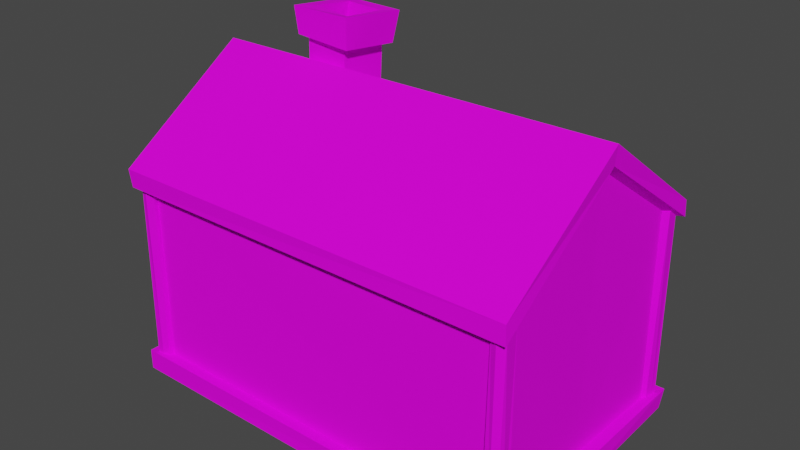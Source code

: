 # Source: farm-shed.blend  (saved by Blender 2.91.10; exported with 4.5.12 LTS)
import bpy
from mathutils import Matrix  # noqa: F401  (used for matrix-valued properties, if any)

bpy.ops.wm.read_factory_settings(use_empty=True)
scene = bpy.context.scene
scene.name = 'Scene'

# ---- collections
col_collection = bpy.data.collections.new('Collection'); scene.collection.children.link(col_collection)

# ---- images (referenced by path relative to the original .blend; pixels are not part of the script)
import os
ASSET_DIR = os.environ.get("B2B_ASSET_DIR", "")  # directory of the original .blend (textures are referenced by path, not embedded)
HERE = os.path.dirname(os.path.abspath(__file__))  # packed textures are extracted next to this script under _unpacked/

def load_image(name, relpath, width, height, colorspace="sRGB"):
    """Load a texture the original file referenced (path relative to the .blend, or extracted next to this script)."""
    p = next((c for c in (os.path.join(HERE, relpath), os.path.join(ASSET_DIR, relpath)) if relpath and os.path.exists(c)), "")
    if p:
        img = bpy.data.images.load(p, check_existing=True)
        img.name = name
    else:  # same state as the original file: an image datablock whose file is absent (Cycles renders it pink)
        img = bpy.data.images.new(name, width, height)
        img.source = "FILE"
        img.filepath = "//" + (relpath or name)
    img.colorspace_settings.name = colorspace
    return img
img_imphenziapalette01_png = load_image('ImphenziaPalette01.png', 'ImphenziaPalette01.png', 1024, 1024, 'sRGB')

# ---- materials (node trees are filled in below, after node groups)
mat_material = bpy.data.materials.new('Material')
mat_material.alpha_threshold = 0.0
mat_material.use_transparent_shadow = False
mat_material.line_color = (0.0, 0.0, 0.0, 1.0)

# ---- material node trees
mat_material.use_nodes = True; mat_material.node_tree.nodes.clear()
_N = mat_material.node_tree.nodes; _L = mat_material.node_tree.links
n0 = _N.new('ShaderNodeOutputMaterial'); n0.name = 'Material Output'; n0.location = (300, 300)
n1 = _N.new('ShaderNodeBsdfPrincipled'); n1.name = 'Principled BSDF'; n1.location = (10, 300)
n1.distribution = 'GGX'
n1.subsurface_method = 'BURLEY'
n1.inputs[2].default_value = 0.8727
n1.inputs[3].default_value = 1.45
n1.inputs[13].default_value = 0.1182
n1.inputs[27].default_value = (0.0, 0.0, 0.0, 1.0)
n1.inputs[28].default_value = 1.0
n2 = _N.new('ShaderNodeTexImage'); n2.name = 'Image Texture'; n2.location = (-424, 202)
n2.image = img_imphenziapalette01_png
_L.new(n1.outputs[0], n0.inputs[0])
_L.new(n2.outputs[0], n1.inputs[0])
n0.is_active_output = True

# ---- world
world_world = bpy.data.worlds.new('World'); scene.world = world_world
world_world.use_nodes = True; world_world.node_tree.nodes.clear()
_N = world_world.node_tree.nodes; _L = world_world.node_tree.links
n0 = _N.new('ShaderNodeOutputWorld'); n0.name = 'World Output'; n0.location = (300, 300)
n1 = _N.new('ShaderNodeBackground'); n1.name = 'Background'; n1.location = (10, 300)
n1.inputs[0].default_value = (0.05088, 0.05088, 0.05088, 1.0)
_L.new(n1.outputs[0], n0.inputs[0])
n0.is_active_output = True
world_world.color = (0.05088, 0.05088, 0.05088)
world_world.use_sun_shadow = False
world_world.sun_shadow_jitter_overblur = 0.0

# ---- meshes
me_cube = bpy.data.meshes.new('Cube')
me_cube.from_pydata([(1.291, 0.7846, 1.32), (1.29, 0.7667, 0.007622), (1.297, -0.7906, 1.313), (1.278, -0.7709, -0.005976), (-1.297, 0.7889, 1.31), (-1.295, 0.778, 0.01277), (-1.295, -0.7804, 1.306), (-1.289, -0.7798, 0.00159), (-1.284, -0.002925, 0.01172), (1.287, 0.004146, 1.86), (-1.278, -0.01654, 1.864), (1.288, -0.0007385, -0.004057), (1.348, -0.8674, 1.295), (-1.334, -0.8716, 1.297), (1.345, 0.007347, 1.897), (-1.341, -0.008928, 1.888), (-1.335, 0.8555, 1.291), (1.359, 0.8666, 1.297), (1.341, -0.8638, 1.413), (-1.347, -0.8785, 1.413), (1.357, 0.006527, 2.019), (-1.347, 0.004064, 1.998), (-1.341, 0.8724, 1.417), (1.354, 0.8655, 1.402), (1.299, 0.7689, 0.1179), (-1.288, -0.7841, 0.1195), (1.287, -0.7826, 0.1186), (-1.297, 0.7785, 0.127), (1.285, -0.00111, 0.1224), (-1.277, -0.003661, 0.1122), (1.285, 0.7798, 0.1164), (-1.294, -0.7923, 0.1153), (1.297, -0.7822, 0.1041), (-1.275, 0.7912, 0.1219), (1.283, -0.003408, 0.1096), (-1.283, 0.00643, 0.1199), (-1.359, -0.002872, -0.007329), (-1.37, -0.8579, -0.008404), (1.357, 0.8459, -0.006817), (-1.362, 0.8554, -0.003285), (1.371, 0.8663, 0.1288), (1.361, -0.8569, 0.119), (1.367, -0.8631, -0.01681), (-1.344, 0.8608, 0.1183), (1.374, -0.007349, 0.0009102), (1.367, -0.001376, 0.1273), (-1.371, 0.005169, 0.1202), (-1.367, -0.8602, 0.1288), (-0.3198, 0.7623, 0.1141), (-0.3198, 0.7623, 0.9839), (-0.2648, 0.8263, 0.1164), (-0.2648, 0.8263, 0.8761), (0.3198, 0.7623, 0.1141), (0.3198, 0.7623, 0.9839), (0.2648, 0.8263, 0.1164), (0.2648, 0.8263, 0.8761), (-0.3198, 0.8263, 0.9839), (-0.3198, 0.8263, 0.1141), (0.3198, 0.8263, 0.1141), (0.3198, 0.8263, 0.9839), (-0.2647, 0.7907, 0.8761), (-0.2647, 0.7907, 0.1164), (0.2648, 0.7931, 0.1164), (0.2648, 0.7931, 0.8761), (0.1655, 0.7931, 0.8761), (0.1393, 0.7931, 0.1164), (0.02131, 0.7931, 0.8761), (0.05552, 0.7931, 0.1164), (-0.05391, 0.7931, 0.1164), (-0.1257, 0.7931, 0.8761), (-0.1736, 0.7959, 0.8761), (-0.1902, 0.795, 0.1164), (-0.1734, 0.8116, 0.8761), (-0.1257, 0.8091, 0.8761), (-0.05402, 0.8053, 0.1164), (-0.19, 0.8125, 0.1164), (-0.1256, 0.7872, 0.8761), (0.0213, 0.7844, 0.8761), (0.05551, 0.7838, 0.1164), (-0.0539, 0.7858, 0.1164), (0.02131, 0.8079, 0.8761), (0.1655, 0.8079, 0.8761), (0.1393, 0.8079, 0.1164), (0.05552, 0.8079, 0.1164), (0.3198, 0.8263, 0.5496), (0.3198, 0.8263, 0.4363), (0.2648, 0.8263, 0.5496), (0.2648, 0.8263, 0.4363), (0.3198, 0.8357, 0.5496), (0.3198, 0.8357, 0.4363), (0.2648, 0.8357, 0.5496), (0.2648, 0.8357, 0.4363), (0.4013, 0.8357, 0.5766), (0.4051, 0.8357, 0.4294), (-0.3774, 0.8357, 0.5565), (-0.3736, 0.8357, 0.4094), (0.4013, 0.8619, 0.5766), (0.4051, 0.8619, 0.4294), (-0.3774, 0.8619, 0.5565), (-0.3736, 0.8619, 0.4094), (1.289, 0.8288, 0.0804), (1.288, 0.8077, 1.365), (1.34, 0.8, 0.07283), (1.323, 0.821, 1.367), (1.335, 0.7702, 0.07496), (1.334, 0.7578, 1.373), (1.324, 0.7184, 0.0648), (1.326, 0.7214, 1.365), (1.288, 0.6997, 0.0909), (1.285, 0.7049, 1.363), (1.242, 0.7007, 0.07399), (1.243, 0.7185, 1.362), (1.221, 0.7638, 0.07703), (1.227, 0.7598, 1.365), (1.237, 0.8145, 0.07387), (1.244, 0.7971, 1.353), (1.272, -0.7055, 0.0804), (1.272, -0.7265, 1.365), (1.324, -0.7343, 0.07283), (1.306, -0.7133, 1.367), (1.318, -0.7641, 0.07496), (1.317, -0.7765, 1.373), (1.308, -0.8159, 0.0648), (1.309, -0.8129, 1.365), (1.271, -0.8346, 0.0909), (1.268, -0.8294, 1.363), (1.226, -0.8335, 0.07399), (1.227, -0.8158, 1.362), (1.204, -0.7704, 0.07703), (1.21, -0.7745, 1.365), (1.221, -0.7198, 0.07387), (1.227, -0.7372, 1.353), (-1.273, -0.7055, 0.0804), (-1.273, -0.7265, 1.365), (-1.221, -0.7343, 0.07283), (-1.238, -0.7133, 1.367), (-1.227, -0.7641, 0.07496), (-1.227, -0.7765, 1.373), (-1.237, -0.8159, 0.0648), (-1.235, -0.8129, 1.365), (-1.273, -0.8346, 0.0909), (-1.276, -0.8294, 1.363), (-1.319, -0.8335, 0.07399), (-1.318, -0.8158, 1.362), (-1.34, -0.7704, 0.07703), (-1.335, -0.7745, 1.365), (-1.324, -0.7198, 0.07387), (-1.317, -0.7372, 1.353), (-1.273, 0.8339, 0.0804), (-1.273, 0.8128, 1.365), (-1.221, 0.8051, 0.07283), (-1.238, 0.8261, 1.367), (-1.227, 0.7753, 0.07496), (-1.227, 0.7629, 1.373), (-1.237, 0.7235, 0.0648), (-1.235, 0.7265, 1.365), (-1.273, 0.7048, 0.0909), (-1.276, 0.71, 1.363), (-1.319, 0.7058, 0.07399), (-1.318, 0.7236, 1.362), (-1.34, 0.7689, 0.07703), (-1.335, 0.7649, 1.365), (-1.324, 0.8196, 0.07387), (-1.317, 0.8022, 1.353), (-0.763, 0.07335, 1.698), (-0.7633, 0.07731, 2.099), (-0.7392, 0.357, 1.661), (-0.7572, 0.4029, 2.062), (-0.4801, 0.06281, 1.691), (-0.4772, 0.07449, 2.113), (-0.4564, 0.354, 1.649), (-0.4536, 0.3763, 2.069), (-0.815, 0.04527, 2.118), (-0.7972, 0.45, 2.059), (-0.3949, 0.4037, 2.063), (-0.4169, 0.02192, 2.103), (-0.7448, 0.1346, 2.284), (-0.7249, 0.3886, 2.258), (-0.4719, 0.3842, 2.251), (-0.4829, 0.1094, 2.273), (-0.8372, 0.03879, 2.29), (-0.8019, 0.4784, 2.249), (-0.3887, 0.4598, 2.25), (-0.4089, 0.01637, 2.299), (-0.7384, 0.1142, 2.046), (-0.7424, 0.3707, 2.001), (-0.4743, 0.3513, 2.022), (-0.4809, 0.08907, 2.036)], [], [(0, 4, 16, 17), (26, 2, 6, 25), (29, 10, 4, 27), (8, 11, 3, 7), (28, 9, 2, 26), (27, 4, 0, 24), (24, 0, 9, 28), (5, 1, 11, 8), (25, 6, 10, 29), (10, 6, 13, 15), (15, 13, 19, 21), (13, 12, 18, 19), (6, 2, 12, 13), (9, 0, 17, 14), (4, 10, 15, 16), (2, 9, 14, 12), (20, 21, 19, 18), (23, 22, 21, 20), (17, 16, 22, 23), (12, 14, 20, 18), (14, 17, 23, 20), (16, 15, 21, 22), (3, 11, 44, 42), (7, 3, 42, 37), (1, 5, 39, 38), (27, 24, 40, 43), (11, 1, 38, 44), (26, 25, 47, 41), (26, 28, 34, 32), (28, 24, 30, 34), (27, 29, 35, 33), (24, 27, 33, 30), (29, 25, 31, 35), (25, 26, 32, 31), (37, 47, 46, 36), (38, 40, 45, 44), (39, 43, 40, 38), (44, 45, 41, 42), (36, 46, 43, 39), (42, 41, 47, 37), (5, 8, 36, 39), (28, 26, 41, 45), (25, 29, 46, 47), (29, 27, 43, 46), (8, 7, 37, 36), (24, 28, 45, 40), (48, 49, 56, 57), (55, 86, 87, 54, 62, 63), (58, 85, 84, 59, 53, 52), (52, 53, 49, 48), (57, 58, 52, 48), (59, 56, 49, 53), (51, 50, 57, 56), (50, 54, 58, 57), (55, 51, 56, 59), (54, 87, 85, 58), (61, 60, 70, 71), (54, 50, 61, 71, 68, 67, 65, 62), (51, 55, 63, 64, 66, 69, 70, 60), (50, 51, 60, 61), (65, 64, 63, 62), (65, 67, 83, 82), (66, 67, 78, 77), (71, 70, 72, 75), (75, 72, 73, 74), (70, 69, 73, 72), (68, 71, 75, 74), (69, 68, 74, 73), (79, 76, 77, 78), (69, 66, 77, 76), (68, 69, 76, 79), (67, 68, 79, 78), (83, 80, 81, 82), (64, 65, 82, 81), (66, 64, 81, 80), (67, 66, 80, 83), (85, 87, 91, 89), (86, 55, 59, 84), (90, 88, 92, 94), (87, 86, 90, 91), (84, 85, 89, 88), (86, 84, 88, 90), (94, 92, 96, 98), (88, 89, 93, 92), (89, 91, 95, 93), (91, 90, 94, 95), (97, 99, 98, 96), (92, 93, 97, 96), (93, 95, 99, 97), (95, 94, 98, 99), (100, 101, 103, 102), (102, 103, 105, 104), (104, 105, 107, 106), (106, 107, 109, 108), (108, 109, 111, 110), (110, 111, 113, 112), (103, 101, 115, 113, 111, 109, 107, 105), (112, 113, 115, 114), (114, 115, 101, 100), (100, 102, 104, 106, 108, 110, 112, 114), (116, 117, 119, 118), (118, 119, 121, 120), (120, 121, 123, 122), (122, 123, 125, 124), (124, 125, 127, 126), (126, 127, 129, 128), (119, 117, 131, 129, 127, 125, 123, 121), (128, 129, 131, 130), (130, 131, 117, 116), (116, 118, 120, 122, 124, 126, 128, 130), (132, 133, 135, 134), (134, 135, 137, 136), (136, 137, 139, 138), (138, 139, 141, 140), (140, 141, 143, 142), (142, 143, 145, 144), (135, 133, 147, 145, 143, 141, 139, 137), (144, 145, 147, 146), (146, 147, 133, 132), (132, 134, 136, 138, 140, 142, 144, 146), (148, 149, 151, 150), (150, 151, 153, 152), (152, 153, 155, 154), (154, 155, 157, 156), (156, 157, 159, 158), (158, 159, 161, 160), (151, 149, 163, 161, 159, 157, 155, 153), (160, 161, 163, 162), (162, 163, 149, 148), (148, 150, 152, 154, 156, 158, 160, 162), (164, 165, 167, 166), (166, 167, 171, 170), (170, 171, 169, 168), (168, 169, 165, 164), (166, 170, 168, 164), (171, 167, 173, 174), (175, 174, 182, 183), (169, 171, 174, 175), (167, 165, 172, 173), (165, 169, 175, 172), (176, 179, 187, 184), (173, 172, 180, 181), (172, 175, 183, 180), (174, 173, 181, 182), (176, 177, 181, 180), (177, 178, 182, 181), (178, 179, 183, 182), (179, 176, 180, 183), (186, 185, 184, 187), (178, 177, 185, 186), (179, 178, 186, 187), (177, 176, 184, 185)])
_uv = me_cube.uv_layers.new(name='UVMap')
_uv.uv.foreach_set('vector', [0.3159, 0.6876, 0.3159, 0.6876, 0.3159, 0.6876, 0.3159, 0.6876, 0.1763, 0.9263, 0.1763, 0.9263, 0.1763, 0.9263, 0.1763, 0.9263, 0.1763, 0.9263, 0.1763, 0.9263, 0.1763, 0.9263, 0.1763, 0.9263, 0.4363, 0.05664, 0.4363, 0.05664, 0.4363, 0.05664, 0.4363, 0.05664, 0.1763, 0.9263, 0.1763, 0.9263, 0.1763, 0.9263, 0.1763, 0.9263, 0.1763, 0.9263, 0.1763, 0.9263, 0.1763, 0.9263, 0.1763, 0.9263, 0.1763, 0.9263, 0.1763, 0.9263, 0.1763, 0.9263, 0.1763, 0.9263, 0.4363, 0.05664, 0.4363, 0.05664, 0.4363, 0.05664, 0.4363, 0.05664, 0.1763, 0.9263, 0.1763, 0.9263, 0.1763, 0.9263, 0.1763, 0.9263, 0.3159, 0.6876, 0.3159, 0.6876, 0.3159, 0.6876, 0.3159, 0.6876, 0.3159, 0.6876, 0.3159, 0.6876, 0.3159, 0.6876, 0.3159, 0.6876, 0.3159, 0.6876, 0.3159, 0.6876, 0.3159, 0.6876, 0.3159, 0.6876, 0.3159, 0.6876, 0.3159, 0.6876, 0.3159, 0.6876, 0.3159, 0.6876, 0.3159, 0.6876, 0.3159, 0.6876, 0.3159, 0.6876, 0.3159, 0.6876, 0.3159, 0.6876, 0.3159, 0.6876, 0.3159, 0.6876, 0.3159, 0.6876, 0.3159, 0.6876, 0.3159, 0.6876, 0.3159, 0.6876, 0.3159, 0.6876, 0.3159, 0.6876, 0.3159, 0.6876, 0.3159, 0.6876, 0.3159, 0.6876, 0.3159, 0.6876, 0.3159, 0.6876, 0.3159, 0.6876, 0.3159, 0.6876, 0.3159, 0.6876, 0.3159, 0.6876, 0.3159, 0.6876, 0.3159, 0.6876, 0.3159, 0.6876, 0.3159, 0.6876, 0.3159, 0.6876, 0.3159, 0.6876, 0.3159, 0.6876, 0.3159, 0.6876, 0.3159, 0.6876, 0.3159, 0.6876, 0.3159, 0.6876, 0.3159, 0.6876, 0.3159, 0.6876, 0.3159, 0.6876, 0.4363, 0.05664, 0.4363, 0.05664, 0.4363, 0.05664, 0.4363, 0.05664, 0.4363, 0.05664, 0.4363, 0.05664, 0.4363, 0.05664, 0.4363, 0.05664, 0.4363, 0.05664, 0.4363, 0.05664, 0.4363, 0.05664, 0.4363, 0.05664, 0.4363, 0.05664, 0.4363, 0.05664, 0.4363, 0.05664, 0.4363, 0.05664, 0.4363, 0.05664, 0.4363, 0.05664, 0.4363, 0.05664, 0.4363, 0.05664, 0.4363, 0.05664, 0.4363, 0.05664, 0.4363, 0.05664, 0.4363, 0.05664, 0.3942, 0.75, 0.3942, 0.625, 0.3942, 0.625, 0.3942, 0.75, 0.3942, 0.625, 0.3942, 0.5, 0.3942, 0.5, 0.3942, 0.625, 0.3942, 0.25, 0.3942, 0.125, 0.3942, 0.125, 0.3942, 0.25, 0.3942, 0.5, 0.3942, 0.25, 0.3942, 0.25, 0.3942, 0.5, 0.3942, 0.125, 0.3942, 0.0, 0.3942, 0.0, 0.3942, 0.125, 0.3942, 1.0, 0.3942, 0.75, 0.3942, 0.75, 0.3942, 1.0, 0.4363, 0.05664, 0.4363, 0.05664, 0.4363, 0.05664, 0.4363, 0.05664, 0.4363, 0.05664, 0.4363, 0.05664, 0.4363, 0.05664, 0.4363, 0.05664, 0.4363, 0.05664, 0.4363, 0.05664, 0.4363, 0.05664, 0.4363, 0.05664, 0.4363, 0.05664, 0.4363, 0.05664, 0.4363, 0.05664, 0.4363, 0.05664, 0.4363, 0.05664, 0.4363, 0.05664, 0.4363, 0.05664, 0.4363, 0.05664, 0.4363, 0.05664, 0.4363, 0.05664, 0.4363, 0.05664, 0.4363, 0.05664, 0.4363, 0.05664, 0.4363, 0.05664, 0.4363, 0.05664, 0.4363, 0.05664, 0.4363, 0.05664, 0.4363, 0.05664, 0.4363, 0.05664, 0.4363, 0.05664, 0.4363, 0.05664, 0.4363, 0.05664, 0.4363, 0.05664, 0.4363, 0.05664, 0.4363, 0.05664, 0.4363, 0.05664, 0.4363, 0.05664, 0.4363, 0.05664, 0.4363, 0.05664, 0.4363, 0.05664, 0.4363, 0.05664, 0.4363, 0.05664, 0.4363, 0.05664, 0.4363, 0.05664, 0.4363, 0.05664, 0.4363, 0.05664, 0.9403, 0.5589, 0.9403, 0.5589, 0.9403, 0.5589, 0.9403, 0.5589, 0.9403, 0.5589, 0.9403, 0.5589, 0.9403, 0.5589, 0.9403, 0.5589, 0.9403, 0.5589, 0.9403, 0.5589, 0.9403, 0.5589, 0.9403, 0.5589, 0.9403, 0.5589, 0.9403, 0.5589, 0.9403, 0.5589, 0.9403, 0.5589, 0.8085, 0.5543, 0.8085, 0.5543, 0.8085, 0.5543, 0.8085, 0.5543, 0.9403, 0.5589, 0.9403, 0.5589, 0.9403, 0.5589, 0.9403, 0.5589, 0.9403, 0.5589, 0.9403, 0.5589, 0.9403, 0.5589, 0.9403, 0.5589, 0.9403, 0.5589, 0.9403, 0.5589, 0.9403, 0.5589, 0.9403, 0.5589, 0.9403, 0.5589, 0.9403, 0.5589, 0.9403, 0.5589, 0.9403, 0.5589, 0.9403, 0.5589, 0.9403, 0.5589, 0.9403, 0.5589, 0.9403, 0.5589, 0.9403, 0.5589, 0.9403, 0.5589, 0.9403, 0.5589, 0.9403, 0.5589, 0.8085, 0.5543, 0.8085, 0.5543, 0.8085, 0.5543, 0.8085, 0.5543, 0.9403, 0.5589, 0.9403, 0.5589, 0.9403, 0.5589, 0.9403, 0.5589, 0.9403, 0.5589, 0.9403, 0.5589, 0.9403, 0.5589, 0.9403, 0.5589, 0.9403, 0.5589, 0.9403, 0.5589, 0.9403, 0.5589, 0.9403, 0.5589, 0.9403, 0.5589, 0.9403, 0.5589, 0.9403, 0.5589, 0.9403, 0.5589, 0.9403, 0.5589, 0.9403, 0.5589, 0.9403, 0.5589, 0.9403, 0.5589, 0.8085, 0.5543, 0.8085, 0.5543, 0.8085, 0.5543, 0.8085, 0.5543, 0.9217, 0.5512, 0.9217, 0.5512, 0.9217, 0.5512, 0.9217, 0.5512, 0.8085, 0.5543, 0.8085, 0.5543, 0.8085, 0.5543, 0.8085, 0.5543, 0.8085, 0.5543, 0.8085, 0.5543, 0.8085, 0.5543, 0.8085, 0.5543, 0.9077, 0.5535, 0.9077, 0.5535, 0.9077, 0.5535, 0.9077, 0.5535, 0.8085, 0.5543, 0.8085, 0.5543, 0.8085, 0.5543, 0.8085, 0.5543, 0.8085, 0.5543, 0.8085, 0.5543, 0.8085, 0.5543, 0.8085, 0.5543, 0.8085, 0.5543, 0.8085, 0.5543, 0.8085, 0.5543, 0.8085, 0.5543, 0.8085, 0.5543, 0.8085, 0.5543, 0.8085, 0.5543, 0.8085, 0.5543, 0.8085, 0.5543, 0.8085, 0.5543, 0.8085, 0.5543, 0.8085, 0.5543, 0.8085, 0.5543, 0.8085, 0.5543, 0.8085, 0.5543, 0.8085, 0.5543, 0.8085, 0.5543, 0.8085, 0.5543, 0.8085, 0.5543, 0.8085, 0.5543, 0.9077, 0.5535, 0.9077, 0.5535, 0.9077, 0.5535, 0.9077, 0.5535, 0.9217, 0.5512, 0.9217, 0.5512, 0.9217, 0.5512, 0.9217, 0.5512, 0.9217, 0.5512, 0.9217, 0.5512, 0.9217, 0.5512, 0.9217, 0.5512, 0.9217, 0.5512, 0.9217, 0.5512, 0.9217, 0.5512, 0.9217, 0.5512, 0.9403, 0.5589, 0.9403, 0.5589, 0.9403, 0.5589, 0.9403, 0.5589, 0.9403, 0.5589, 0.9403, 0.5589, 0.9403, 0.5589, 0.9403, 0.5589, 0.8085, 0.5543, 0.8085, 0.5543, 0.8085, 0.5543, 0.8085, 0.5543, 0.9403, 0.5589, 0.9403, 0.5589, 0.9403, 0.5589, 0.9403, 0.5589, 0.9403, 0.5589, 0.9403, 0.5589, 0.9403, 0.5589, 0.9403, 0.5589, 0.9403, 0.5589, 0.9403, 0.5589, 0.9403, 0.5589, 0.9403, 0.5589, 0.9465, 0.4364, 0.9465, 0.4364, 0.9465, 0.4364, 0.9465, 0.4364, 0.8085, 0.5543, 0.8085, 0.5543, 0.8085, 0.5543, 0.8085, 0.5543, 0.8085, 0.5543, 0.8085, 0.5543, 0.8085, 0.5543, 0.8085, 0.5543, 0.8085, 0.5543, 0.8085, 0.5543, 0.8085, 0.5543, 0.8085, 0.5543, 0.9465, 0.4364, 0.9465, 0.4364, 0.9465, 0.4364, 0.9465, 0.4364, 0.9465, 0.4364, 0.9465, 0.4364, 0.9465, 0.4364, 0.9465, 0.4364, 0.9465, 0.4364, 0.9465, 0.4364, 0.9465, 0.4364, 0.9465, 0.4364, 0.9465, 0.4364, 0.9465, 0.4364, 0.9465, 0.4364, 0.9465, 0.4364, 0.81, 0.4275, 0.81, 0.4275, 0.81, 0.4275, 0.81, 0.4275, 0.81, 0.4275, 0.81, 0.4275, 0.81, 0.4275, 0.81, 0.4275, 0.81, 0.4275, 0.81, 0.4275, 0.81, 0.4275, 0.81, 0.4275, 0.81, 0.4275, 0.81, 0.4275, 0.81, 0.4275, 0.81, 0.4275, 0.81, 0.4275, 0.81, 0.4275, 0.81, 0.4275, 0.81, 0.4275, 0.81, 0.4275, 0.81, 0.4275, 0.81, 0.4275, 0.81, 0.4275, 0.81, 0.4275, 0.81, 0.4275, 0.81, 0.4275, 0.81, 0.4275, 0.81, 0.4275, 0.81, 0.4275, 0.81, 0.4275, 0.81, 0.4275, 0.81, 0.4275, 0.81, 0.4275, 0.81, 0.4275, 0.81, 0.4275, 0.81, 0.4275, 0.81, 0.4275, 0.81, 0.4275, 0.81, 0.4275, 0.81, 0.4275, 0.81, 0.4275, 0.81, 0.4275, 0.81, 0.4275, 0.81, 0.4275, 0.81, 0.4275, 0.81, 0.4275, 0.81, 0.4275, 0.7868, 0.4414, 0.7868, 0.4414, 0.7868, 0.4414, 0.7868, 0.4414, 0.7868, 0.4414, 0.7868, 0.4414, 0.7868, 0.4414, 0.7868, 0.4414, 0.7868, 0.4414, 0.7868, 0.4414, 0.7868, 0.4414, 0.7868, 0.4414, 0.7868, 0.4414, 0.7868, 0.4414, 0.7868, 0.4414, 0.7868, 0.4414, 0.7868, 0.4414, 0.7868, 0.4414, 0.7868, 0.4414, 0.7868, 0.4414, 0.7868, 0.4414, 0.7868, 0.4414, 0.7868, 0.4414, 0.7868, 0.4414, 0.7868, 0.4414, 0.7868, 0.4414, 0.7868, 0.4414, 0.7868, 0.4414, 0.7868, 0.4414, 0.7868, 0.4414, 0.7868, 0.4414, 0.7868, 0.4414, 0.7868, 0.4414, 0.7868, 0.4414, 0.7868, 0.4414, 0.7868, 0.4414, 0.7868, 0.4414, 0.7868, 0.4414, 0.7868, 0.4414, 0.7868, 0.4414, 0.7868, 0.4414, 0.7868, 0.4414, 0.7868, 0.4414, 0.7868, 0.4414, 0.7868, 0.4414, 0.7868, 0.4414, 0.7868, 0.4414, 0.7868, 0.4414, 0.8224, 0.4337, 0.8224, 0.4337, 0.8224, 0.4337, 0.8224, 0.4337, 0.8224, 0.4337, 0.8224, 0.4337, 0.8224, 0.4337, 0.8224, 0.4337, 0.8224, 0.4337, 0.8224, 0.4337, 0.8224, 0.4337, 0.8224, 0.4337, 0.8224, 0.4337, 0.8224, 0.4337, 0.8224, 0.4337, 0.8224, 0.4337, 0.8224, 0.4337, 0.8224, 0.4337, 0.8224, 0.4337, 0.8224, 0.4337, 0.8224, 0.4337, 0.8224, 0.4337, 0.8224, 0.4337, 0.8224, 0.4337, 0.8224, 0.4337, 0.8224, 0.4337, 0.8224, 0.4337, 0.8224, 0.4337, 0.8224, 0.4337, 0.8224, 0.4337, 0.8224, 0.4337, 0.8224, 0.4337, 0.8224, 0.4337, 0.8224, 0.4337, 0.8224, 0.4337, 0.8224, 0.4337, 0.8224, 0.4337, 0.8224, 0.4337, 0.8224, 0.4337, 0.8224, 0.4337, 0.8224, 0.4337, 0.8224, 0.4337, 0.8224, 0.4337, 0.8224, 0.4337, 0.8224, 0.4337, 0.8224, 0.4337, 0.8224, 0.4337, 0.8224, 0.4337, 0.8193, 0.4337, 0.8193, 0.4337, 0.8193, 0.4337, 0.8193, 0.4337, 0.8193, 0.4337, 0.8193, 0.4337, 0.8193, 0.4337, 0.8193, 0.4337, 0.8193, 0.4337, 0.8193, 0.4337, 0.8193, 0.4337, 0.8193, 0.4337, 0.8193, 0.4337, 0.8193, 0.4337, 0.8193, 0.4337, 0.8193, 0.4337, 0.8193, 0.4337, 0.8193, 0.4337, 0.8193, 0.4337, 0.8193, 0.4337, 0.8193, 0.4337, 0.8193, 0.4337, 0.8193, 0.4337, 0.8193, 0.4337, 0.8193, 0.4337, 0.8193, 0.4337, 0.8193, 0.4337, 0.8193, 0.4337, 0.8193, 0.4337, 0.8193, 0.4337, 0.8193, 0.4337, 0.8193, 0.4337, 0.8193, 0.4337, 0.8193, 0.4337, 0.8193, 0.4337, 0.8193, 0.4337, 0.8193, 0.4337, 0.8193, 0.4337, 0.8193, 0.4337, 0.8193, 0.4337, 0.8193, 0.4337, 0.8193, 0.4337, 0.8193, 0.4337, 0.8193, 0.4337, 0.8193, 0.4337, 0.8193, 0.4337, 0.8193, 0.4337, 0.8193, 0.4337, 0.3295, 0.5682, 0.3295, 0.5682, 0.3295, 0.5682, 0.3295, 0.5682, 0.3295, 0.5682, 0.3295, 0.5682, 0.3295, 0.5682, 0.3295, 0.5682, 0.3295, 0.5682, 0.3295, 0.5682, 0.3295, 0.5682, 0.3295, 0.5682, 0.3295, 0.5682, 0.3295, 0.5682, 0.3295, 0.5682, 0.3295, 0.5682, 0.3295, 0.5682, 0.3295, 0.5682, 0.3295, 0.5682, 0.3295, 0.5682, 0.5434, 0.4504, 0.5434, 0.4504, 0.5434, 0.4504, 0.5434, 0.4504, 0.5434, 0.4504, 0.5434, 0.4504, 0.5434, 0.4504, 0.5434, 0.4504, 0.5434, 0.4504, 0.5434, 0.4504, 0.5434, 0.4504, 0.5434, 0.4504, 0.5434, 0.4504, 0.5434, 0.4504, 0.5434, 0.4504, 0.5434, 0.4504, 0.5434, 0.4504, 0.5434, 0.4504, 0.5434, 0.4504, 0.5434, 0.4504, 0.5434, 0.4504, 0.5434, 0.4504, 0.5434, 0.4504, 0.5434, 0.4504, 0.5434, 0.4504, 0.5434, 0.4504, 0.5434, 0.4504, 0.5434, 0.4504, 0.5434, 0.4504, 0.5434, 0.4504, 0.5434, 0.4504, 0.5434, 0.4504, 0.5434, 0.4504, 0.5434, 0.4504, 0.5434, 0.4504, 0.5434, 0.4504, 0.5434, 0.4504, 0.5434, 0.4504, 0.5434, 0.4504, 0.5434, 0.4504, 0.5434, 0.4504, 0.5434, 0.4504, 0.5434, 0.4504, 0.5434, 0.4504, 0.5434, 0.4504, 0.5434, 0.4504, 0.5434, 0.4504, 0.5434, 0.4504, 0.5434, 0.4504, 0.5434, 0.4504, 0.5434, 0.4504, 0.5434, 0.4504, 0.5434, 0.4504, 0.5434, 0.4504, 0.5434, 0.4504, 0.5434, 0.4504, 0.5434, 0.4504, 0.5434, 0.4504, 0.5434, 0.4504, 0.5434, 0.4504, 0.5434, 0.4504, 0.5434, 0.4504, 0.5434, 0.4504, 0.5434, 0.4504, 0.5434, 0.4504, 0.5434, 0.4504, 0.5434, 0.4504, 0.5434, 0.4504])
me_cube.materials.append(mat_material)
me_cube.use_remesh_preserve_volume = False
me_cube.use_remesh_preserve_attributes = False
me_cube.use_mirror_vertex_groups = False
me_cube.update()

# ---- objects
ob_cube = bpy.data.objects.new('Cube', me_cube)

# ---- transforms, parenting, visibility, modifiers, constraints
ob_cube.location = (0.0, 0.0, 0.0)
ob_cube.lock_rotations_4d = False
ob_cube.empty_display_type = 'ARROWS'
ob_cube.lineart.crease_threshold = 0.0
_m = ob_cube.modifiers.new('Decimate', 'DECIMATE')
_m.ratio = 0.8829

# ---- collection membership
col_collection.objects.link(ob_cube)

# ---- scene / render settings (as saved in the file)
scene.frame_start = 1; scene.frame_end = 250; scene.frame_set(1)
scene.render.engine = 'BLENDER_EEVEE_NEXT'
scene.cycles.use_denoising = False
scene.cycles.samples = 128
scene.cycles.sampling_pattern = 'TABULATED_SOBOL'
scene.cycles.use_adaptive_sampling = False
scene.cycles.use_light_tree = False
scene.view_settings.view_transform = 'Filmic'
bpy.context.view_layer.update()

# ---- added for rendering (the .blend has no active camera and no usable light): camera, sun
cam_auto = bpy.data.cameras.new('AutoCamera')
cam_auto.lens = 50.0
cam_auto.sensor_width = 36.0
cam_auto.clip_end = 1000.0
ob_auto_camera = bpy.data.objects.new('AutoCamera', cam_auto)
scene.collection.objects.link(ob_auto_camera)
ob_auto_camera.location = (3.69606, -4.43751, 4.09764)
ob_auto_camera.rotation_euler = (1.09748, -7.21219e-08, 0.694738)
scene.camera = ob_auto_camera
light_auto_sun = bpy.data.lights.new('AutoSun', 'SUN')
light_auto_sun.energy = 3.0
light_auto_sun.angle = 0.0523599
ob_auto_sun = bpy.data.objects.new('AutoSun', light_auto_sun)
scene.collection.objects.link(ob_auto_sun)
ob_auto_sun.rotation_euler = (0.872665, 0.174533, 0.523599)
bpy.context.view_layer.update()

